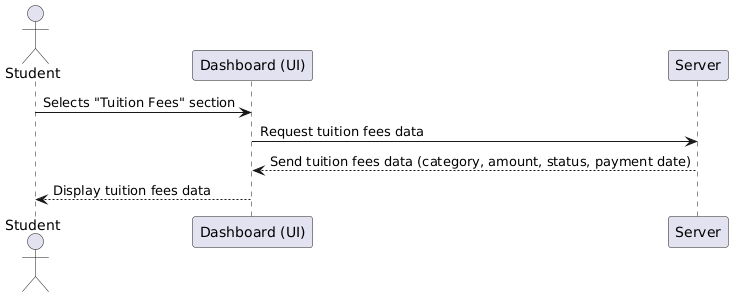

The diagram above was rendered by PlantUML. Its source (embedded in the PNG):
@startuml
actor Student
participant "Dashboard (UI)" as UI
participant "Server" as Server

Student -> UI: Selects "Tuition Fees" section
UI -> Server: Request tuition fees data
Server --> UI: Send tuition fees data (category, amount, status, payment date)
UI --> Student: Display tuition fees data
@enduml